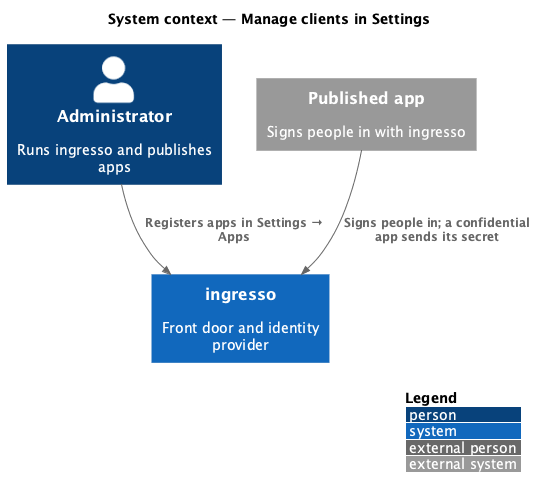

The diagram above was rendered by PlantUML. Its source (embedded in the PNG):
@startuml
!include <C4/C4_Context>
LAYOUT_WITH_LEGEND()
title System context — Manage clients in Settings
Person(admin, "Administrator", "Runs ingresso and publishes apps")
System(ingresso, "ingresso", "Front door and identity provider")
System_Ext(app, "Published app", "Signs people in with ingresso")
Rel(admin, ingresso, "Registers apps in Settings → Apps")
Rel(app, ingresso, "Signs people in; a confidential app sends its secret")
@enduml